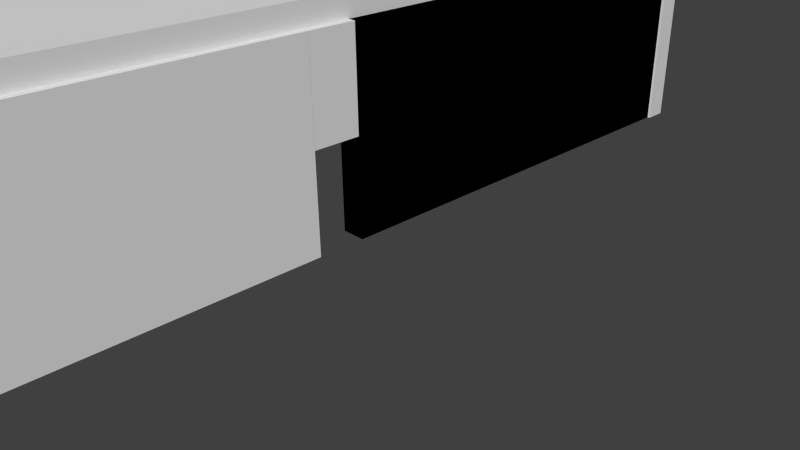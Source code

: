 # Source: paretsHabitacio3.blend  (saved by Blender 2.68.0; exported with 4.5.12 LTS)
import bpy
from mathutils import Matrix  # noqa: F401  (used for matrix-valued properties, if any)

bpy.ops.wm.read_factory_settings(use_empty=True)
scene = bpy.context.scene
scene.name = 'Scene'

# ---- collections
col_collection_1 = bpy.data.collections.new('Collection 1'); scene.collection.children.link(col_collection_1)

# ---- materials (node trees are filled in below, after node groups)
mat_material = bpy.data.materials.new('Material')
mat_material.alpha_threshold = 0.0
mat_material.use_transparent_shadow = False
mat_material.roughness = 0.5
mat_material.line_color = (0.0, 0.0, 0.0, 1.0)
mat_material_001 = bpy.data.materials.new('Material.001')
mat_material_001.alpha_threshold = 0.0
mat_material_001.use_transparent_shadow = False
mat_material_001.roughness = 0.5
mat_material_001.line_color = (0.0, 0.0, 0.0, 1.0)

# ---- material node trees

# ---- world
world_world = bpy.data.worlds.new('World'); scene.world = world_world
world_world.color = (0.05088, 0.05088, 0.05088)
world_world.use_sun_shadow = False
world_world.sun_shadow_jitter_overblur = 0.0
world_world.cycles.sampling_method = 'MANUAL'
world_world.cycles.sample_map_resolution = 256

# ---- cameras
cam_camera = bpy.data.cameras.new('Camera')
cam_camera.clip_end = 100.0
cam_camera.lens = 35.0
cam_camera.sensor_width = 32.0
cam_camera.sensor_height = 18.0
cam_camera.ortho_scale = 7.314
cam_camera.dof.focus_distance = 0.0
cam_camera.dof.aperture_fstop = 128.0

# ---- meshes
me_cube_011 = bpy.data.meshes.new('Cube.011')
me_cube_011.from_pydata([(1.0, 1.0, -1.0), (1.0, -1.0, -1.0), (-1.0, -1.0, -1.0), (-1.0, 1.0, -1.0), (1.0, 1.0, 1.0), (1.0, -1.0, 1.0), (-1.0, -1.0, 1.0), (-1.0, 1.0, 1.0), (1.0, 1.0, -1.0), (1.0, -1.0, -1.0), (-1.0, -1.0, -1.0), (-1.0, 1.0, -1.0), (1.0, 1.0, 1.0), (1.0, -1.0, 1.0), (-1.0, -1.0, 1.0), (-1.0, 1.0, 1.0), (1.0, 1.0, -1.0), (1.0, -1.0, -1.0), (-1.0, -1.0, -1.0), (-1.0, 1.0, -1.0), (1.0, 1.0, 1.0), (1.0, -1.0, 1.0), (-1.0, -1.0, 1.0), (-1.0, 1.0, 1.0)], [], [(0, 3, 2, 1), (4, 5, 6, 7), (0, 1, 5, 4), (1, 2, 6, 5), (2, 3, 7, 6), (4, 7, 3, 0), (8, 11, 10, 9), (12, 13, 14, 15), (8, 9, 13, 12), (9, 10, 14, 13), (10, 11, 15, 14), (12, 15, 11, 8), (16, 17, 18, 19), (20, 23, 22, 21), (16, 20, 21, 17), (17, 21, 22, 18), (18, 22, 23, 19), (20, 16, 19, 23)])
_uv = me_cube_011.uv_layers.new(name='UV coord')
_uv.uv.foreach_set('vector', [0.0, 0.0, 0.0, 0.0, 0.0, 0.0, 0.0, 0.0, 0.0, 0.0, 0.0, 0.0, 0.0, 0.0, 0.0, 0.0, 0.0, 0.0, 0.0, 0.0, 0.0, 0.0, 0.0, 0.0, 0.0, 0.0, 0.0, 0.0, 0.0, 0.0, 0.0, 0.0, 0.0, 0.0, 0.0, 0.0, 0.0, 0.0, 0.0, 0.0, 0.0, 0.0, 0.0, 0.0, 0.0, 0.0, 0.0, 0.0, 0.0, 0.0, 0.0, 0.0, 0.0, 0.0, 0.0, 0.0, 0.0, 0.0, 0.0, 0.0, 0.0, 0.0, 0.0, 0.0, 0.0, 0.0, 0.0, 0.0, 0.0, 0.0, 0.0, 0.0, 0.0, 0.0, 0.0, 0.0, 0.0, 0.0, 0.0, 0.0, 0.0, 0.0, 0.0, 0.0, 0.0, 0.0, 0.0, 0.0, 0.0, 0.0, 0.0, 0.0, 0.0, 0.0, 0.0, 0.0, 0.0, 0.0, 1.0, 0.0, 1.0, 1.0, 0.0, 1.0, 0.0, 0.0, 1.0, 0.0, 1.0, 1.0, 0.0, 1.0, 0.0, 0.0, 1.0, 0.0, 1.0, 1.0, 0.0, 1.0, 0.0, 0.0, 1.0, 0.0, 1.0, 1.0, 0.0, 1.0, 0.0, 0.0, 1.0, 0.0, 1.0, 1.0, 0.0, 1.0, 0.0, 0.0, 1.0, 0.0, 1.0, 1.0, 0.0, 1.0])
me_cube_011.materials.append(mat_material)
me_cube_011.use_remesh_preserve_volume = False
me_cube_011.use_remesh_preserve_attributes = False
me_cube_011.use_mirror_vertex_groups = False
me_cube_011.update()
me_cube_010 = bpy.data.meshes.new('Cube.010')
me_cube_010.from_pydata([(1.0, 1.0, -1.0), (1.0, -1.0, -1.0), (-1.0, -1.0, -1.0), (-1.0, 1.0, -1.0), (1.0, 1.0, 1.0), (1.0, -1.0, 1.0), (-1.0, -1.0, 1.0), (-1.0, 1.0, 1.0)], [], [(0, 1, 2, 3), (4, 7, 6, 5), (0, 4, 5, 1), (1, 5, 6, 2), (2, 6, 7, 3), (4, 0, 3, 7)])
_uv = me_cube_010.uv_layers.new(name='UV coord')
_uv.uv.foreach_set('vector', [0.0, 0.0, 1.0, 0.0, 1.0, 1.0, 0.0, 1.0, 0.0, 0.0, 1.0, 0.0, 1.0, 1.0, 0.0, 1.0, 0.0, 0.0, 1.0, 0.0, 1.0, 1.0, 0.0, 1.0, 0.0, 0.0, 1.0, 0.0, 1.0, 1.0, 0.0, 1.0, 0.0, 0.0, 1.0, 0.0, 1.0, 1.0, 0.0, 1.0, 0.0, 0.0, 1.0, 0.0, 1.0, 1.0, 0.0, 1.0])
me_cube_010.materials.append(mat_material)
me_cube_010.use_remesh_preserve_volume = False
me_cube_010.use_remesh_preserve_attributes = False
me_cube_010.use_mirror_vertex_groups = False
me_cube_010.update()
me_cube_009 = bpy.data.meshes.new('Cube.009')
me_cube_009.from_pydata([(1.0, 1.0, -1.0), (1.0, -1.0, -1.0), (-1.0, -1.0, -1.0), (-1.0, 1.0, -1.0), (1.0, 1.0, 1.0), (1.0, -1.0, 1.0), (-1.0, -1.0, 1.0), (-1.0, 1.0, 1.0)], [], [(0, 1, 2, 3), (4, 7, 6, 5), (0, 4, 5, 1), (1, 5, 6, 2), (2, 6, 7, 3), (4, 0, 3, 7)])
_uv = me_cube_009.uv_layers.new(name='UV coord')
_uv.uv.foreach_set('vector', [0.2997, 0.2997, 0.7003, 0.2997, 0.7003, 0.7003, 0.2997, 0.7003, 0.2997, 0.2997, 0.7003, 0.2997, 0.7003, 0.7003, 0.2997, 0.7003, 0.2997, 0.2997, 0.7003, 0.2997, 0.7003, 0.7003, 0.2997, 0.7003, 0.2997, 0.2997, 0.7003, 0.2997, 0.7003, 0.7003, 0.2997, 0.7003, 0.2997, 0.2997, 0.7003, 0.2997, 0.7003, 0.7003, 0.2997, 0.7003, 0.2997, 0.2997, 0.7003, 0.2997, 0.7003, 0.7003, 0.2997, 0.7003])
me_cube_009.materials.append(mat_material)
me_cube_009.use_remesh_preserve_volume = False
me_cube_009.use_remesh_preserve_attributes = False
me_cube_009.use_mirror_vertex_groups = False
me_cube_009.update()
me_cube_004 = bpy.data.meshes.new('Cube.004')
me_cube_004.from_pydata([(-1.0, -1.0, -1.0), (-1.0, 1.0, -1.0), (1.0, 1.0, -1.0), (1.0, -1.0, -1.0), (-1.0, -1.0, 1.0), (-1.0, 1.0, 1.0), (1.0, 1.0, 1.0), (1.0, -1.0, 1.0)], [], [(4, 5, 1, 0), (5, 6, 2, 1), (6, 7, 3, 2), (7, 4, 0, 3), (0, 1, 2, 3), (7, 6, 5, 4)])
_uv = me_cube_004.uv_layers.new(name='UVMap')
_uv.uv.foreach_set('vector', [1.998, 1.998, -0.9982, 1.998, -0.9982, -0.9982, 1.998, -0.9982, 1.998, 1.998, -0.9982, 1.998, -0.9982, -0.9982, 1.998, -0.9982, 1.998, 1.998, -0.9982, 1.998, -0.9982, -0.9982, 1.998, -0.9982, 1.998, 1.998, -0.9982, 1.998, -0.9982, -0.9982, 1.998, -0.9982, 1.998, 1.998, -0.9982, 1.998, -0.9982, -0.9982, 1.998, -0.9982, 1.998, 1.998, -0.9982, 1.998, -0.9982, -0.9982, 1.998, -0.9982])
me_cube_004.materials.append(mat_material_001)
me_cube_004.use_remesh_preserve_volume = False
me_cube_004.use_remesh_preserve_attributes = False
me_cube_004.use_mirror_vertex_groups = False
me_cube_004.update()
me_cube_008 = bpy.data.meshes.new('Cube.008')
me_cube_008.from_pydata([(1.0, 1.0, -1.0), (1.0, -1.0, -1.0), (-1.0, -1.0, -1.0), (-1.0, 1.0, -1.0), (1.0, 1.0, 1.0), (1.0, -1.0, 1.0), (-1.0, -1.0, 1.0), (-1.0, 1.0, 1.0)], [], [(0, 1, 2, 3), (4, 7, 6, 5), (0, 4, 5, 1), (1, 5, 6, 2), (2, 6, 7, 3), (4, 0, 3, 7)])
_uv = me_cube_008.uv_layers.new(name='UVMap')
_uv.uv.foreach_set('vector', [0.2305, 0.2305, 0.7695, 0.2305, 0.7695, 0.7695, 0.2305, 0.7695, 0.2305, 0.2305, 0.7695, 0.2305, 0.7695, 0.7695, 0.2305, 0.7695, 0.2305, 0.2305, 0.7695, 0.2305, 0.7695, 0.7695, 0.2305, 0.7695, 0.2305, 0.2305, 0.7695, 0.2305, 0.7695, 0.7695, 0.2305, 0.7695, 0.2305, 0.2305, 0.7695, 0.2305, 0.7695, 0.7695, 0.2305, 0.7695, 0.2305, 0.2305, 0.7695, 0.2305, 0.7695, 0.7695, 0.2305, 0.7695])
me_cube_008.materials.append(mat_material)
me_cube_008.use_remesh_preserve_volume = False
me_cube_008.use_remesh_preserve_attributes = False
me_cube_008.use_mirror_vertex_groups = False
me_cube_008.update()
me_cube_006 = bpy.data.meshes.new('Cube.006')
me_cube_006.from_pydata([(1.0, 1.0, -1.0), (1.0, -1.0, -1.0), (-1.0, -1.0, -1.0), (-1.0, 1.0, -1.0), (1.0, 1.0, 1.0), (1.0, -1.0, 1.0), (-1.0, -1.0, 1.0), (-1.0, 1.0, 1.0)], [], [(0, 1, 2, 3), (4, 7, 6, 5), (0, 4, 5, 1), (1, 5, 6, 2), (2, 6, 7, 3), (4, 0, 3, 7)])
_uv = me_cube_006.uv_layers.new(name='UVMap')
_uv.uv.foreach_set('vector', [-0.008154, -0.008154, 1.008, -0.008154, 1.008, 1.008, -0.008154, 1.008, -0.008154, -0.008154, 1.008, -0.008154, 1.008, 1.008, -0.008154, 1.008, -0.008154, -0.008154, 1.008, -0.008154, 1.008, 1.008, -0.008154, 1.008, -0.008154, -0.008154, 1.008, -0.008154, 1.008, 1.008, -0.008154, 1.008, -0.008154, -0.008154, 1.008, -0.008154, 1.008, 1.008, -0.008154, 1.008, -0.008154, -0.008154, 1.008, -0.008154, 1.008, 1.008, -0.008154, 1.008])
me_cube_006.materials.append(mat_material)
me_cube_006.use_remesh_preserve_volume = False
me_cube_006.use_remesh_preserve_attributes = False
me_cube_006.use_mirror_vertex_groups = False
me_cube_006.update()
me_cube_005 = bpy.data.meshes.new('Cube.005')
me_cube_005.from_pydata([(1.0, 1.0, -1.0), (1.0, -1.0, -1.0), (-1.0, -1.0, -1.0), (-1.0, 1.0, -1.0), (1.0, 1.0, 1.0), (1.0, -1.0, 1.0), (-1.0, -1.0, 1.0), (-1.0, 1.0, 1.0)], [], [(0, 1, 2, 3), (4, 7, 6, 5), (0, 4, 5, 1), (1, 5, 6, 2), (2, 6, 7, 3), (4, 0, 3, 7)])
_uv = me_cube_005.uv_layers.new(name='UVMap')
_uv.uv.foreach_set('vector', [0.0, 0.0, 1.0, 0.0, 1.0, 1.0, 0.0, 1.0, 0.0, 0.0, 1.0, 0.0, 1.0, 1.0, 0.0, 1.0, 0.0, 0.0, 1.0, 0.0, 1.0, 1.0, 0.0, 1.0, 0.0, 0.0, 1.0, 0.0, 1.0, 1.0, 0.0, 1.0, 0.0, 0.0, 1.0, 0.0, 1.0, 1.0, 0.0, 1.0, 0.0, 0.0, 1.0, 0.0, 1.0, 1.0, 0.0, 1.0])
me_cube_005.materials.append(mat_material)
me_cube_005.use_remesh_preserve_volume = False
me_cube_005.use_remesh_preserve_attributes = False
me_cube_005.use_mirror_vertex_groups = False
me_cube_005.update()
me_cube_003 = bpy.data.meshes.new('Cube.003')
me_cube_003.from_pydata([(1.0, 1.0, -1.0), (1.0, -1.0, -1.0), (-1.0, -1.0, -1.0), (-1.0, 1.0, -1.0), (1.0, 1.0, 1.0), (1.0, -1.0, 1.0), (-1.0, -1.0, 1.0), (-1.0, 1.0, 1.0)], [], [(0, 1, 2, 3), (4, 7, 6, 5), (0, 4, 5, 1), (1, 5, 6, 2), (2, 6, 7, 3), (4, 0, 3, 7)])
_uv = me_cube_003.uv_layers.new(name='UV coord')
_uv.uv.foreach_set('vector', [0.0, 0.0, 1.0, 0.0, 1.0, 1.0, 0.0, 1.0, 0.0, 0.0, 1.0, 0.0, 1.0, 1.0, 0.0, 1.0, 0.0, 0.0, 1.0, 0.0, 1.0, 1.0, 0.0, 1.0, 0.0, 0.0, 1.0, 0.0, 1.0, 1.0, 0.0, 1.0, 0.0, 0.0, 1.0, 0.0, 1.0, 1.0, 0.0, 1.0, 0.0, 0.0, 1.0, 0.0, 1.0, 1.0, 0.0, 1.0])
me_cube_003.materials.append(mat_material)
me_cube_003.use_remesh_preserve_volume = False
me_cube_003.use_remesh_preserve_attributes = False
me_cube_003.use_mirror_vertex_groups = False
me_cube_003.update()
me_cube_002 = bpy.data.meshes.new('Cube.002')
me_cube_002.from_pydata([(1.0, 1.0, -1.0), (1.0, -1.0, -1.0), (-1.0, -1.0, -1.0), (-1.0, 1.0, -1.0), (1.0, 1.0, 1.0), (1.0, -1.0, 1.0), (-1.0, -1.0, 1.0), (-1.0, 1.0, 1.0)], [], [(0, 1, 2, 3), (4, 7, 6, 5), (0, 4, 5, 1), (1, 5, 6, 2), (2, 6, 7, 3), (4, 0, 3, 7)])
_uv = me_cube_002.uv_layers.new(name='UVMap')
_uv.uv.foreach_set('vector', [0.0, 0.0, 1.0, 0.0, 1.0, 1.0, 0.0, 1.0, 0.0, 0.0, 1.0, 0.0, 1.0, 1.0, 0.0, 1.0, 0.0, 0.0, 1.0, 0.0, 1.0, 1.0, 0.0, 1.0, 0.0, 0.0, 1.0, 0.0, 1.0, 1.0, 0.0, 1.0, 0.0, 0.0, 1.0, 0.0, 1.0, 1.0, 0.0, 1.0, 0.0, 0.0, 1.0, 0.0, 1.0, 1.0, 0.0, 1.0])
me_cube_002.materials.append(mat_material)
me_cube_002.use_remesh_preserve_volume = False
me_cube_002.use_remesh_preserve_attributes = False
me_cube_002.use_mirror_vertex_groups = False
me_cube_002.update()

# ---- objects
ob_cube_011 = bpy.data.objects.new('Cube.011', me_cube_011)
ob_cube_010 = bpy.data.objects.new('Cube.010', me_cube_010)
ob_cube_009 = bpy.data.objects.new('Cube.009', me_cube_009)
ob_cube_008 = bpy.data.objects.new('Cube.008', me_cube_004)
ob_cube_007 = bpy.data.objects.new('Cube.007', me_cube_008)
ob_cube_005 = bpy.data.objects.new('Cube.005', me_cube_006)
ob_cube_004 = bpy.data.objects.new('Cube.004', me_cube_005)
ob_cube_003 = bpy.data.objects.new('Cube.003', me_cube_003)
ob_cube_002 = bpy.data.objects.new('Cube.002', me_cube_002)
ob_camera = bpy.data.objects.new('Camera', cam_camera)

# ---- transforms, parenting, visibility, modifiers, constraints
ob_cube_011.location = (4.955, 7.413, 0.0)
ob_cube_011.scale = (0.25, 4.75, 2.0)
ob_cube_011.lock_rotations_4d = False
ob_cube_011.empty_display_type = 'ARROWS'
ob_cube_011.lineart.crease_threshold = 0.0
ob_cube_010.location = (4.955, -3.05, 0.0)
ob_cube_010.scale = (0.25, 4.75, 2.0)
ob_cube_010.lock_rotations_4d = False
ob_cube_010.empty_display_type = 'ARROWS'
ob_cube_010.lineart.crease_threshold = 0.0
ob_cube_009.location = (4.952, 2.167, 0.9985)
ob_cube_009.scale = (0.25, 0.5, 1.0)
ob_cube_009.lock_rotations_4d = False
ob_cube_009.empty_display_type = 'ARROWS'
ob_cube_009.lineart.crease_threshold = 0.0
ob_cube_008.location = (-9.971, 2.503, 2.205)
ob_cube_008.scale = (15.02, 10.5, 0.25)
ob_cube_008.lineart.crease_threshold = 0.0
ob_cube_007.location = (-24.52, 2.167, 0.9981)
ob_cube_007.scale = (0.25, 0.5, 1.0)
ob_cube_007.lock_rotations_4d = False
ob_cube_007.empty_display_type = 'ARROWS'
ob_cube_007.lineart.crease_threshold = 0.0
ob_cube_005.location = (-24.52, -3.05, 0.0)
ob_cube_005.scale = (0.25, 4.75, 2.0)
ob_cube_005.lock_rotations_4d = False
ob_cube_005.empty_display_type = 'ARROWS'
ob_cube_005.lineart.crease_threshold = 0.0
ob_cube_004.location = (-24.52, 7.413, 0.0)
ob_cube_004.scale = (0.25, 4.75, 2.0)
ob_cube_004.lock_rotations_4d = False
ob_cube_004.empty_display_type = 'ARROWS'
ob_cube_004.lineart.crease_threshold = 0.0
ob_cube_003.location = (-9.743, 12.29, 0.0)
ob_cube_003.rotation_euler = (0.0, 0.0, 1.571)
ob_cube_003.scale = (0.25, 15.0, 2.0)
ob_cube_003.lock_rotations_4d = False
ob_cube_003.empty_display_type = 'ARROWS'
ob_cube_003.lineart.crease_threshold = 0.0
ob_cube_002.location = (-9.787, -7.971, 0.0)
ob_cube_002.rotation_euler = (0.0, 0.0, 1.571)
ob_cube_002.scale = (0.25, 15.0, 2.0)
ob_cube_002.lock_rotations_4d = False
ob_cube_002.empty_display_type = 'ARROWS'
ob_cube_002.lineart.crease_threshold = 0.0
ob_camera.location = (16.05, -6.508, 5.344)
ob_camera.rotation_euler = (1.109, 0.01082, 0.8149)
ob_camera.lock_rotations_4d = False
ob_camera.empty_display_type = 'ARROWS'
ob_camera.color = (0.0, 0.0, 0.0, 0.0)
ob_camera.display_type = 'WIRE'
ob_camera.lineart.crease_threshold = 0.0

# ---- collection membership
col_collection_1.objects.link(ob_cube_011)
col_collection_1.objects.link(ob_cube_010)
col_collection_1.objects.link(ob_cube_009)
col_collection_1.objects.link(ob_cube_008)
col_collection_1.objects.link(ob_cube_007)
col_collection_1.objects.link(ob_cube_005)
col_collection_1.objects.link(ob_cube_004)
col_collection_1.objects.link(ob_cube_003)
col_collection_1.objects.link(ob_cube_002)
col_collection_1.objects.link(ob_camera)

# ---- scene / render settings (as saved in the file)
scene.camera = ob_camera
scene.frame_start = 1; scene.frame_end = 250; scene.frame_set(1)
scene.render.engine = 'BLENDER_EEVEE_NEXT'
scene.render.image_settings.color_mode = 'RGB'
scene.render.image_settings.compression = 90
scene.render.resolution_percentage = 50
scene.render.dither_intensity = 0.0
scene.cycles.use_denoising = False
scene.cycles.samples = 10
scene.cycles.sampling_pattern = 'TABULATED_SOBOL'
scene.cycles.light_sampling_threshold = 0.0
scene.cycles.use_adaptive_sampling = False
scene.cycles.use_light_tree = False
scene.cycles.blur_glossy = 0.0
scene.cycles.volume_bounces = 1
scene.cycles.pixel_filter_type = 'GAUSSIAN'
scene.cycles.sample_clamp_indirect = 0.0
scene.view_settings.view_transform = 'Standard'
bpy.context.view_layer.update()

# ---- added for rendering (the .blend has no usable light): sun
light_auto_sun = bpy.data.lights.new('AutoSun', 'SUN')
light_auto_sun.energy = 3.0
light_auto_sun.angle = 0.0523599
ob_auto_sun = bpy.data.objects.new('AutoSun', light_auto_sun)
scene.collection.objects.link(ob_auto_sun)
ob_auto_sun.rotation_euler = (0.872665, 0.174533, 0.523599)
bpy.context.view_layer.update()
